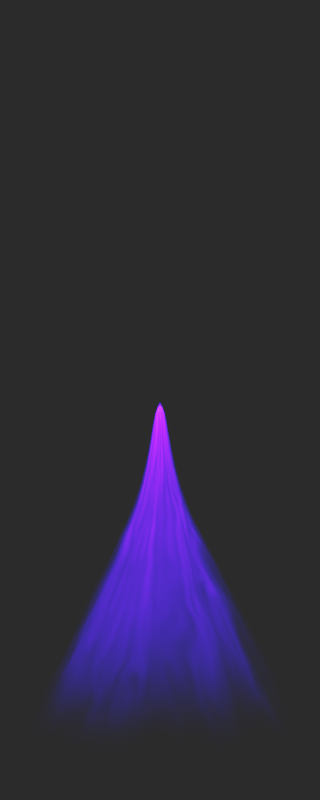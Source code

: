 # Source: avgi_flare_afterburner.blend  (saved by Blender 4.1.24; exported with 4.5.12 LTS)
import bpy
from mathutils import Matrix  # noqa: F401  (used for matrix-valued properties, if any)

bpy.ops.wm.read_factory_settings(use_empty=True)
scene = bpy.context.scene
scene.name = 'Scene'

# ---- collections
col_cameras = bpy.data.collections.new('Cameras'); scene.collection.children.link(col_cameras)
col_ship = bpy.data.collections.new('Ship'); scene.collection.children.link(col_ship)

# ---- materials (node trees are filled in below, after node groups)
mat_material = bpy.data.materials.new('Material')
mat_material_001 = bpy.data.materials.new('Material.001')
mat_material_002 = bpy.data.materials.new('Material.002')

# ---- material node trees
mat_material.use_nodes = True; mat_material.node_tree.nodes.clear()
_N = mat_material.node_tree.nodes; _L = mat_material.node_tree.links
n0 = _N.new('ShaderNodeTexCoord'); n0.name = 'Texture Coordinate'; n0.location = (-689, -121)
n1 = _N.new('ShaderNodeTexGradient'); n1.name = 'Gradient Texture'; n1.location = (-506, 277)
n1.gradient_type = 'SPHERICAL'
n2 = _N.new('ShaderNodeValToRGB'); n2.name = 'Color Ramp.001'; n2.location = (-302, 665)
n2.color_ramp.interpolation = 'B_SPLINE'
while len(n2.color_ramp.elements) > 1: n2.color_ramp.elements.remove(n2.color_ramp.elements[-1])
n2.color_ramp.elements[0].position = 0.0; n2.color_ramp.elements[0].color = (1.0, 1.0, 1.0, 1.0)
_e = n2.color_ramp.elements.new(0.7495); _e.color = (0.8896, 0.8896, 0.8896, 1.0)
_e = n2.color_ramp.elements.new(1.0); _e.color = (0.0, 0.0, 0.0, 1.0)
n3 = _N.new('ShaderNodeRGBCurve'); n3.name = 'RGB Curves.001'; n3.location = (16, 752)
_c = n3.mapping.curves[3]
while len(_c.points) > 2: _c.points.remove(_c.points[-1])
_c.points[0].location = (0.0, 0.0); _c.points[0].handle_type = 'AUTO'
_c.points[1].location = (0.73866, 0.34949); _c.points[1].handle_type = 'AUTO'
_p = _c.points.new(1.0, 1.0); _p.handle_type = 'AUTO'
n3.mapping.update()
n4 = _N.new('ShaderNodeValToRGB'); n4.name = 'Color Ramp'; n4.location = (-68, -38)
n4.color_ramp.interpolation = 'B_SPLINE'
while len(n4.color_ramp.elements) > 1: n4.color_ramp.elements.remove(n4.color_ramp.elements[-1])
n4.color_ramp.elements[0].position = 0.3448; n4.color_ramp.elements[0].color = (0.0, 0.0, 0.0, 0.0)
_e = n4.color_ramp.elements.new(0.9129); _e.color = (0.05347, 0.0, 1.0, 1.0)
n5 = _N.new('ShaderNodeMapping'); n5.name = 'Mapping'; n5.location = (-79, -295)
n5.inputs[3].default_value = (0.9, 0.6, 1.0)
n6 = _N.new('ShaderNodeTexNoise'); n6.name = 'Noise Texture.001'; n6.location = (165, -251)
n6.inputs[2].default_value = 6.0
n6.inputs[3].default_value = 0.3
n6.inputs[4].default_value = 1.0
n6.inputs[8].default_value = 0.3
n7 = _N.new('ShaderNodeValToRGB'); n7.name = 'ColorRamp.004'; n7.location = (419, -210)
n7.color_ramp.interpolation = 'B_SPLINE'
while len(n7.color_ramp.elements) > 1: n7.color_ramp.elements.remove(n7.color_ramp.elements[-1])
n7.color_ramp.elements[0].position = 0.8747; n7.color_ramp.elements[0].color = (0.0, 0.0, 0.0, 0.0)
_e = n7.color_ramp.elements.new(1.0); _e.color = (1.0, 1.0, 1.0, 1.0)
n8 = _N.new('ShaderNodeValue'); n8.name = 'Value'; n8.location = (-442, -87)
n8.outputs[0].default_value = 15.0
n9 = _N.new('ShaderNodeMix'); n9.name = 'Mix'; n9.location = (297, 129)
n9.data_type = 'RGBA'
n9.blend_type = 'MULTIPLY'
n9.inputs[0].default_value = 1.0
n10 = _N.new('ShaderNodeValToRGB'); n10.name = 'Color Ramp.002'; n10.location = (368, 397)
n10.color_ramp.interpolation = 'B_SPLINE'
while len(n10.color_ramp.elements) > 1: n10.color_ramp.elements.remove(n10.color_ramp.elements[-1])
n10.color_ramp.elements[0].position = 0.0; n10.color_ramp.elements[0].color = (0.0, 0.0, 0.0, 0.0)
_e = n10.color_ramp.elements.new(0.4065); _e.color = (1.0, 1.0, 1.0, 1.0)
n11 = _N.new('ShaderNodeMix'); n11.name = 'Mix.001'; n11.location = (550, 709)
n11.data_type = 'RGBA'
n11.blend_type = 'SCREEN'
n12 = _N.new('ShaderNodeLayerWeight'); n12.name = 'Layer Weight'; n12.location = (152, 963)
n12.inputs[0].default_value = 0.6
n13 = _N.new('ShaderNodeValToRGB'); n13.name = 'Color Ramp.003'; n13.location = (342, 1032)
n13.color_ramp.interpolation = 'B_SPLINE'
while len(n13.color_ramp.elements) > 1: n13.color_ramp.elements.remove(n13.color_ramp.elements[-1])
n13.color_ramp.elements[0].position = 0.4555; n13.color_ramp.elements[0].color = (0.0, 0.0, 0.0, 0.0)
_e = n13.color_ramp.elements.new(0.5989); _e.color = (1.0, 1.0, 1.0, 1.0)
n14 = _N.new('ShaderNodeOutputMaterial'); n14.name = 'Material Output'; n14.location = (2060, 170)
n15 = _N.new('ShaderNodeAddShader'); n15.name = 'Add Shader'; n15.location = (1596, 162)
n16 = _N.new('ShaderNodeMath'); n16.name = 'Math'; n16.location = (1091, 325)
n16.operation = 'MULTIPLY'
n16.inputs[1].default_value = 300.0
n17 = _N.new('ShaderNodeEmission'); n17.name = 'Emission'; n17.location = (1295, 156)
n18 = _N.new('ShaderNodeMixShader'); n18.name = 'Mix Shader'; n18.location = (1808, 217)
n19 = _N.new('ShaderNodeBsdfTransparent'); n19.name = 'Transparent BSDF'; n19.location = (1289, -16)
n20 = _N.new('ShaderNodeMix'); n20.name = 'Mix.002'; n20.location = (869, 756)
n20.data_type = 'RGBA'
n20.blend_type = 'SCREEN'
n20.clamp_result = True
n20.inputs[7].default_value = (1.0, 1.0, 1.0, 1.0)
n21 = _N.new('ShaderNodeRGBCurve'); n21.name = 'RGB Curves'; n21.location = (-297, 407)
_c = n21.mapping.curves[3]
while len(_c.points) > 2: _c.points.remove(_c.points[-1])
_c.points[0].location = (0.0, 0.0); _c.points[0].handle_type = 'AUTO'
_c.points[1].location = (0.59574, 0.27551); _c.points[1].handle_type = 'AUTO'
_p = _c.points.new(1.0, 1.0); _p.handle_type = 'AUTO'
n21.mapping.update()
n22 = _N.new('ShaderNodeTexNoise'); n22.name = 'Noise Texture'; n22.location = (167, 397)
n22.inputs[2].default_value = 9.0
n22.inputs[3].default_value = 0.6
n22.inputs[4].default_value = 1.0
n23 = _N.new('ShaderNodeDisplacement'); n23.name = 'Displacement'; n23.location = (742, -187)
n23.inputs[2].default_value = 0.24
n24 = _N.new('ShaderNodeMath'); n24.name = 'Math.001'; n24.location = (-41, 272)
n24.width = 143
n24.operation = 'MULTIPLY_ADD'
n24.inputs[1].default_value = 0.25
n24.inputs[2].default_value = 1.0
_L.new(n1.outputs[0], n4.inputs[0])
_L.new(n1.outputs[0], n2.inputs[0])
_L.new(n2.outputs[0], n3.inputs[1])
_L.new(n3.outputs[0], n11.inputs[7])
_L.new(n10.outputs[0], n11.inputs[6])
_L.new(n11.outputs[2], n20.inputs[6])
_L.new(n13.outputs[0], n20.inputs[0])
_L.new(n1.outputs[0], n21.inputs[1])
_L.new(n21.outputs[0], n9.inputs[6])
_L.new(n4.outputs[0], n9.inputs[7])
_L.new(n0.outputs[2], n1.inputs[0])
_L.new(n7.outputs[0], n23.inputs[0])
_L.new(n6.outputs[0], n7.inputs[0])
_L.new(n5.outputs[0], n6.inputs[0])
_L.new(n23.outputs[0], n14.inputs[2])
_L.new(n8.outputs[0], n5.inputs[1])
_L.new(n0.outputs[0], n5.inputs[0])
_L.new(n12.outputs[1], n13.inputs[0])
_L.new(n22.outputs[1], n10.inputs[0])
_L.new(n20.outputs[2], n16.inputs[0])
_L.new(n19.outputs[0], n15.inputs[1])
_L.new(n9.outputs[2], n17.inputs[0])
_L.new(n16.outputs[0], n17.inputs[1])
_L.new(n18.outputs[0], n14.inputs[0])
_L.new(n17.outputs[0], n15.inputs[0])
_L.new(n15.outputs[0], n18.inputs[1])
_L.new(n19.outputs[0], n18.inputs[2])
_L.new(n20.outputs[2], n18.inputs[0])
_L.new(n8.outputs[0], n24.inputs[0])
_L.new(n23.outputs[0], n22.inputs[0])
_L.new(n24.outputs[0], n22.inputs[8])
n14.is_active_output = True
mat_material_001.use_nodes = True; mat_material_001.node_tree.nodes.clear()
_N = mat_material_001.node_tree.nodes; _L = mat_material_001.node_tree.links
n0 = _N.new('ShaderNodeTexCoord'); n0.name = 'Texture Coordinate'; n0.location = (-689, -121)
n1 = _N.new('ShaderNodeTexGradient'); n1.name = 'Gradient Texture'; n1.location = (-506, 277)
n1.gradient_type = 'SPHERICAL'
n2 = _N.new('ShaderNodeValToRGB'); n2.name = 'Color Ramp.001'; n2.location = (-302, 665)
n2.color_ramp.interpolation = 'B_SPLINE'
while len(n2.color_ramp.elements) > 1: n2.color_ramp.elements.remove(n2.color_ramp.elements[-1])
n2.color_ramp.elements[0].position = 0.0; n2.color_ramp.elements[0].color = (1.0, 1.0, 1.0, 1.0)
_e = n2.color_ramp.elements.new(0.7495); _e.color = (0.8896, 0.8896, 0.8896, 1.0)
_e = n2.color_ramp.elements.new(1.0); _e.color = (0.0, 0.0, 0.0, 1.0)
n3 = _N.new('ShaderNodeRGBCurve'); n3.name = 'RGB Curves.001'; n3.location = (16, 752)
_c = n3.mapping.curves[3]
while len(_c.points) > 2: _c.points.remove(_c.points[-1])
_c.points[0].location = (0.0, 0.0); _c.points[0].handle_type = 'AUTO'
_c.points[1].location = (0.81488, 0.43878); _c.points[1].handle_type = 'AUTO'
_p = _c.points.new(1.0, 1.0); _p.handle_type = 'AUTO'
n3.mapping.update()
n4 = _N.new('ShaderNodeValToRGB'); n4.name = 'Color Ramp'; n4.location = (-68, -38)
n4.color_ramp.interpolation = 'B_SPLINE'
while len(n4.color_ramp.elements) > 1: n4.color_ramp.elements.remove(n4.color_ramp.elements[-1])
n4.color_ramp.elements[0].position = 0.3448; n4.color_ramp.elements[0].color = (0.0, 0.0, 0.0, 0.0)
_e = n4.color_ramp.elements.new(0.9129); _e.color = (0.7065, 0.1092, 1.0, 1.0)
n5 = _N.new('ShaderNodeMapping'); n5.name = 'Mapping'; n5.location = (-79, -295)
n5.inputs[3].default_value = (0.9, 0.6, 1.0)
n6 = _N.new('ShaderNodeTexNoise'); n6.name = 'Noise Texture.001'; n6.location = (165, -251)
n6.inputs[2].default_value = 6.0
n6.inputs[3].default_value = 0.3
n6.inputs[4].default_value = 1.0
n6.inputs[8].default_value = 0.3
n7 = _N.new('ShaderNodeValToRGB'); n7.name = 'ColorRamp.004'; n7.location = (419, -210)
n7.color_ramp.interpolation = 'B_SPLINE'
while len(n7.color_ramp.elements) > 1: n7.color_ramp.elements.remove(n7.color_ramp.elements[-1])
n7.color_ramp.elements[0].position = 0.8747; n7.color_ramp.elements[0].color = (0.0, 0.0, 0.0, 0.0)
_e = n7.color_ramp.elements.new(1.0); _e.color = (1.0, 1.0, 1.0, 1.0)
n8 = _N.new('ShaderNodeDisplacement'); n8.name = 'Displacement'; n8.location = (742, -187)
n8.inputs[2].default_value = 0.24
n9 = _N.new('ShaderNodeValue'); n9.name = 'Value'; n9.location = (-442, -87)
n9.outputs[0].default_value = 15.0
n10 = _N.new('ShaderNodeRGBCurve'); n10.name = 'RGB Curves'; n10.location = (-257, 405)
_c = n10.mapping.curves[3]
while len(_c.points) > 2: _c.points.remove(_c.points[-1])
_c.points[0].location = (0.0, 0.0); _c.points[0].handle_type = 'AUTO'
_c.points[1].location = (0.80445, 0.40306); _c.points[1].handle_type = 'AUTO'
_p = _c.points.new(1.0, 1.0); _p.handle_type = 'AUTO'
n10.mapping.update()
n11 = _N.new('ShaderNodeTexNoise'); n11.name = 'Noise Texture'; n11.location = (97, 402)
n11.inputs[3].default_value = 3.0
n12 = _N.new('ShaderNodeMix'); n12.name = 'Mix'; n12.location = (297, 129)
n12.data_type = 'RGBA'
n12.blend_type = 'MULTIPLY'
n12.inputs[0].default_value = 1.0
n13 = _N.new('ShaderNodeValToRGB'); n13.name = 'Color Ramp.002'; n13.location = (368, 397)
n13.color_ramp.interpolation = 'B_SPLINE'
while len(n13.color_ramp.elements) > 1: n13.color_ramp.elements.remove(n13.color_ramp.elements[-1])
n13.color_ramp.elements[0].position = 0.0; n13.color_ramp.elements[0].color = (0.0, 0.0, 0.0, 0.0)
_e = n13.color_ramp.elements.new(0.3902); _e.color = (1.0, 1.0, 1.0, 1.0)
n14 = _N.new('ShaderNodeMix'); n14.name = 'Mix.001'; n14.location = (550, 709)
n14.data_type = 'RGBA'
n14.blend_type = 'SCREEN'
n15 = _N.new('ShaderNodeLayerWeight'); n15.name = 'Layer Weight'; n15.location = (152, 963)
n15.inputs[0].default_value = 0.6
n16 = _N.new('ShaderNodeValToRGB'); n16.name = 'Color Ramp.003'; n16.location = (342, 1032)
n16.color_ramp.interpolation = 'B_SPLINE'
while len(n16.color_ramp.elements) > 1: n16.color_ramp.elements.remove(n16.color_ramp.elements[-1])
n16.color_ramp.elements[0].position = 0.2087; n16.color_ramp.elements[0].color = (0.0, 0.0, 0.0, 0.0)
_e = n16.color_ramp.elements.new(0.3194); _e.color = (1.0, 1.0, 1.0, 1.0)
n17 = _N.new('ShaderNodeOutputMaterial'); n17.name = 'Material Output'; n17.location = (2060, 170)
n18 = _N.new('ShaderNodeAddShader'); n18.name = 'Add Shader'; n18.location = (1596, 162)
n19 = _N.new('ShaderNodeMath'); n19.name = 'Math'; n19.location = (1091, 325)
n19.operation = 'MULTIPLY'
n19.inputs[1].default_value = 3000.0
n20 = _N.new('ShaderNodeEmission'); n20.name = 'Emission'; n20.location = (1295, 156)
n21 = _N.new('ShaderNodeMixShader'); n21.name = 'Mix Shader'; n21.location = (1808, 217)
n22 = _N.new('ShaderNodeBsdfTransparent'); n22.name = 'Transparent BSDF'; n22.location = (1289, -16)
n23 = _N.new('ShaderNodeMix'); n23.name = 'Mix.002'; n23.location = (869, 756)
n23.data_type = 'RGBA'
n23.blend_type = 'SCREEN'
n23.clamp_result = True
n23.inputs[7].default_value = (1.0, 1.0, 1.0, 1.0)
_L.new(n1.outputs[0], n4.inputs[0])
_L.new(n1.outputs[0], n2.inputs[0])
_L.new(n2.outputs[0], n3.inputs[1])
_L.new(n3.outputs[0], n14.inputs[7])
_L.new(n13.outputs[0], n14.inputs[6])
_L.new(n14.outputs[2], n23.inputs[6])
_L.new(n16.outputs[0], n23.inputs[0])
_L.new(n1.outputs[0], n10.inputs[1])
_L.new(n10.outputs[0], n12.inputs[6])
_L.new(n4.outputs[0], n12.inputs[7])
_L.new(n0.outputs[2], n1.inputs[0])
_L.new(n7.outputs[0], n8.inputs[0])
_L.new(n6.outputs[0], n7.inputs[0])
_L.new(n5.outputs[0], n6.inputs[0])
_L.new(n8.outputs[0], n17.inputs[2])
_L.new(n9.outputs[0], n5.inputs[1])
_L.new(n0.outputs[0], n5.inputs[0])
_L.new(n15.outputs[1], n16.inputs[0])
_L.new(n11.outputs[1], n13.inputs[0])
_L.new(n9.outputs[0], n11.inputs[2])
_L.new(n23.outputs[2], n19.inputs[0])
_L.new(n22.outputs[0], n18.inputs[1])
_L.new(n12.outputs[2], n20.inputs[0])
_L.new(n19.outputs[0], n20.inputs[1])
_L.new(n21.outputs[0], n17.inputs[0])
_L.new(n20.outputs[0], n18.inputs[0])
_L.new(n18.outputs[0], n21.inputs[1])
_L.new(n22.outputs[0], n21.inputs[2])
_L.new(n23.outputs[2], n21.inputs[0])
n17.is_active_output = True
mat_material_002.use_nodes = True; mat_material_002.node_tree.nodes.clear()
_N = mat_material_002.node_tree.nodes; _L = mat_material_002.node_tree.links
n0 = _N.new('ShaderNodeTexCoord'); n0.name = 'Texture Coordinate'; n0.location = (-689, -121)
n1 = _N.new('ShaderNodeTexGradient'); n1.name = 'Gradient Texture'; n1.location = (-506, 277)
n1.gradient_type = 'SPHERICAL'
n2 = _N.new('ShaderNodeValToRGB'); n2.name = 'Color Ramp.001'; n2.location = (-302, 665)
n2.color_ramp.interpolation = 'B_SPLINE'
while len(n2.color_ramp.elements) > 1: n2.color_ramp.elements.remove(n2.color_ramp.elements[-1])
n2.color_ramp.elements[0].position = 0.0; n2.color_ramp.elements[0].color = (1.0, 1.0, 1.0, 1.0)
_e = n2.color_ramp.elements.new(0.7495); _e.color = (0.8896, 0.8896, 0.8896, 1.0)
_e = n2.color_ramp.elements.new(1.0); _e.color = (0.0, 0.0, 0.0, 1.0)
n3 = _N.new('ShaderNodeRGBCurve'); n3.name = 'RGB Curves.001'; n3.location = (16, 752)
_c = n3.mapping.curves[3]
while len(_c.points) > 2: _c.points.remove(_c.points[-1])
_c.points[0].location = (0.0, 0.0); _c.points[0].handle_type = 'AUTO'
_c.points[1].location = (0.51906, 0.23469); _c.points[1].handle_type = 'AUTO'
_p = _c.points.new(1.0, 1.0); _p.handle_type = 'AUTO'
n3.mapping.update()
n4 = _N.new('ShaderNodeValToRGB'); n4.name = 'Color Ramp'; n4.location = (-68, -38)
n4.color_ramp.interpolation = 'B_SPLINE'
while len(n4.color_ramp.elements) > 1: n4.color_ramp.elements.remove(n4.color_ramp.elements[-1])
n4.color_ramp.elements[0].position = 0.3448; n4.color_ramp.elements[0].color = (0.0, 0.0, 0.0, 0.0)
_e = n4.color_ramp.elements.new(0.9129); _e.color = (0.0001234, 0.0, 0.3134, 1.0)
n5 = _N.new('ShaderNodeMapping'); n5.name = 'Mapping'; n5.location = (-79, -295)
n5.inputs[3].default_value = (0.9, 0.6, 1.0)
n6 = _N.new('ShaderNodeTexNoise'); n6.name = 'Noise Texture.001'; n6.location = (165, -251)
n6.inputs[2].default_value = 3.0
n6.inputs[3].default_value = 0.3
n6.inputs[4].default_value = 0.0
n7 = _N.new('ShaderNodeValToRGB'); n7.name = 'ColorRamp.004'; n7.location = (419, -210)
n7.color_ramp.interpolation = 'B_SPLINE'
while len(n7.color_ramp.elements) > 1: n7.color_ramp.elements.remove(n7.color_ramp.elements[-1])
n7.color_ramp.elements[0].position = 0.8747; n7.color_ramp.elements[0].color = (0.0, 0.0, 0.0, 0.0)
_e = n7.color_ramp.elements.new(1.0); _e.color = (1.0, 1.0, 1.0, 1.0)
n8 = _N.new('ShaderNodeValue'); n8.name = 'Value'; n8.location = (-442, -87)
n8.outputs[0].default_value = 15.0
n9 = _N.new('ShaderNodeMix'); n9.name = 'Mix'; n9.location = (297, 129)
n9.data_type = 'RGBA'
n9.blend_type = 'MULTIPLY'
n9.inputs[0].default_value = 1.0
n10 = _N.new('ShaderNodeValToRGB'); n10.name = 'Color Ramp.002'; n10.location = (368, 397)
n10.color_ramp.interpolation = 'B_SPLINE'
while len(n10.color_ramp.elements) > 1: n10.color_ramp.elements.remove(n10.color_ramp.elements[-1])
n10.color_ramp.elements[0].position = 0.0; n10.color_ramp.elements[0].color = (0.0, 0.0, 0.0, 0.0)
_e = n10.color_ramp.elements.new(0.3503); _e.color = (1.0, 1.0, 1.0, 1.0)
n11 = _N.new('ShaderNodeLayerWeight'); n11.name = 'Layer Weight'; n11.location = (152, 963)
n11.inputs[0].default_value = 0.6
n12 = _N.new('ShaderNodeValToRGB'); n12.name = 'Color Ramp.003'; n12.location = (342, 1032)
n12.color_ramp.interpolation = 'B_SPLINE'
while len(n12.color_ramp.elements) > 1: n12.color_ramp.elements.remove(n12.color_ramp.elements[-1])
n12.color_ramp.elements[0].position = 0.0; n12.color_ramp.elements[0].color = (0.0, 0.0, 0.0, 0.0)
_e = n12.color_ramp.elements.new(0.3303); _e.color = (1.0, 1.0, 1.0, 1.0)
n13 = _N.new('ShaderNodeOutputMaterial'); n13.name = 'Material Output'; n13.location = (2060, 170)
n14 = _N.new('ShaderNodeAddShader'); n14.name = 'Add Shader'; n14.location = (1596, 162)
n15 = _N.new('ShaderNodeMath'); n15.name = 'Math'; n15.location = (1091, 325)
n15.operation = 'MULTIPLY'
n15.inputs[1].default_value = 3000.0
n16 = _N.new('ShaderNodeEmission'); n16.name = 'Emission'; n16.location = (1295, 156)
n17 = _N.new('ShaderNodeMixShader'); n17.name = 'Mix Shader'; n17.location = (1808, 217)
n18 = _N.new('ShaderNodeBsdfTransparent'); n18.name = 'Transparent BSDF'; n18.location = (1289, -16)
n19 = _N.new('ShaderNodeMix'); n19.name = 'Mix.002'; n19.location = (869, 756)
n19.data_type = 'RGBA'
n19.blend_type = 'SCREEN'
n19.clamp_result = True
n19.inputs[7].default_value = (1.0, 1.0, 1.0, 1.0)
n20 = _N.new('ShaderNodeMix'); n20.name = 'Mix.001'; n20.location = (550, 709)
n20.data_type = 'RGBA'
n20.blend_type = 'SCREEN'
n21 = _N.new('ShaderNodeMath'); n21.name = 'Math.001'; n21.location = (-35, 259)
n21.inputs[1].default_value = 1.5
n22 = _N.new('ShaderNodeRGBCurve'); n22.name = 'RGB Curves'; n22.location = (-316, 409)
_c = n22.mapping.curves[3]
while len(_c.points) > 2: _c.points.remove(_c.points[-1])
_c.points[0].location = (0.0, 0.0); _c.points[0].handle_type = 'AUTO'
_c.points[1].location = (0.74093, 0.37755); _c.points[1].handle_type = 'AUTO'
_p = _c.points.new(1.0, 1.0); _p.handle_type = 'AUTO'
n22.mapping.update()
n23 = _N.new('ShaderNodeDisplacement'); n23.name = 'Displacement'; n23.location = (742, -187)
n23.inputs[2].default_value = 0.24
n24 = _N.new('ShaderNodeTexNoise'); n24.name = 'Noise Texture'; n24.location = (168, 394)
n24.inputs[2].default_value = 34.1
n24.inputs[3].default_value = 3.0
n24.inputs[4].default_value = 0.0
n24.inputs[8].default_value = -2.1
_L.new(n1.outputs[0], n4.inputs[0])
_L.new(n1.outputs[0], n2.inputs[0])
_L.new(n2.outputs[0], n3.inputs[1])
_L.new(n3.outputs[0], n20.inputs[7])
_L.new(n10.outputs[0], n20.inputs[6])
_L.new(n20.outputs[2], n19.inputs[6])
_L.new(n12.outputs[0], n19.inputs[0])
_L.new(n1.outputs[0], n22.inputs[1])
_L.new(n22.outputs[0], n9.inputs[6])
_L.new(n4.outputs[0], n9.inputs[7])
_L.new(n0.outputs[2], n1.inputs[0])
_L.new(n7.outputs[0], n23.inputs[0])
_L.new(n6.outputs[0], n7.inputs[0])
_L.new(n5.outputs[0], n6.inputs[0])
_L.new(n23.outputs[0], n13.inputs[2])
_L.new(n8.outputs[0], n5.inputs[1])
_L.new(n0.outputs[0], n5.inputs[0])
_L.new(n11.outputs[1], n12.inputs[0])
_L.new(n24.outputs[1], n10.inputs[0])
_L.new(n19.outputs[2], n15.inputs[0])
_L.new(n18.outputs[0], n14.inputs[1])
_L.new(n9.outputs[2], n16.inputs[0])
_L.new(n15.outputs[0], n16.inputs[1])
_L.new(n17.outputs[0], n13.inputs[0])
_L.new(n16.outputs[0], n14.inputs[0])
_L.new(n14.outputs[0], n17.inputs[1])
_L.new(n18.outputs[0], n17.inputs[2])
_L.new(n19.outputs[2], n17.inputs[0])
_L.new(n8.outputs[0], n21.inputs[0])
_L.new(n23.outputs[0], n24.inputs[0])
n13.is_active_output = True

# ---- world
world_world = bpy.data.worlds.new('World'); scene.world = world_world
world_world.use_nodes = True; world_world.node_tree.nodes.clear()
_N = world_world.node_tree.nodes; _L = world_world.node_tree.links
n0 = _N.new('ShaderNodeOutputWorld'); n0.name = 'World Output'; n0.location = (300, 300)
n1 = _N.new('ShaderNodeBackground'); n1.name = 'Background'; n1.location = (10, 300)
n1.inputs[0].default_value = (0.02198, 0.02198, 0.02198, 1.0)
_L.new(n1.outputs[0], n0.inputs[0])
n0.is_active_output = True
world_world.color = (0.05088, 0.05088, 0.05088)
world_world.use_sun_shadow = False
world_world.sun_shadow_jitter_overblur = 0.0

# ---- cameras
cam_camera_001 = bpy.data.cameras.new('Camera.001')
cam_camera_001.type = 'ORTHO'
cam_camera_001.ortho_scale = 4.5
cam_camera_001.shift_y = 1.22
cam_camera_002 = bpy.data.cameras.new('Camera.002')
cam_camera_002.type = 'ORTHO'
cam_camera_002.ortho_scale = 25.6
cam_camera_002.shift_x = 0.16
cam_camera_002.shift_y = -0.13

# ---- lights
light_sun_002 = bpy.data.lights.new('Sun.002', 'SUN')
light_sun_002.transmission_factor = 0.0
light_sun_002.angle = 0.06981
light_sun_002.energy = 3.0
light_sun_002.shadow_buffer_clip_start = 0.5
light_sun_002.shadow_soft_size = 0.1
light_sun_002.shadow_cascade_max_distance = 1000.0
light_sun_002.cycles.use_multiple_importance_sampling = False
light_sun = bpy.data.lights.new('Sun', 'SUN')
light_sun.transmission_factor = 0.0
light_sun.angle = 0.06981
light_sun.energy = 3.0
light_sun.shadow_buffer_clip_start = 0.5
light_sun.shadow_soft_size = 0.1
light_sun.shadow_cascade_max_distance = 1000.0
light_sun.cycles.use_multiple_importance_sampling = False

# ---- meshes
me_plane_001 = bpy.data.meshes.new('Plane.001')
me_plane_001.from_pydata([(0.6811, 1.985, 0.6733), (0.6769, 1.985, -0.7386), (-0.7309, 1.985, -0.7341), (0.9724, 1.985, -0.03286), (-1.031, 1.985, -0.03128), (-0.02655, 1.985, 0.9663), (6.607e-05, -0.165, 0.003519), (-0.03242, 1.985, -1.03), (-0.7359, 1.985, 0.6745), (-0.04799, 0.2726, -0.04566), (0.04583, 0.2726, -0.04573), (0.04611, 0.2726, 0.04776), (-0.04771, 0.2726, 0.04783), (-0.001134, 0.2726, -0.06506), (-0.0007456, 0.2726, 0.06716), (-0.06728, 0.2726, 0.001101), (0.0654, 0.2726, 0.0009957), (0.5865, 1.328, -0.01689), (-0.01435, 1.328, 0.5841), (-0.6187, 1.328, -0.01593), (-0.441, 1.328, 0.4086), (-0.01788, 1.328, -0.6169), (-0.4387, 1.328, -0.4433), (0.4088, 1.328, -0.4414), (0.4113, 1.328, 0.4079), (-0.1247, 0.6276, -0.1232), (0.1161, 0.6276, -0.1237), (0.1168, 0.6276, 0.1168), (0.1665, 0.6276, -0.003485), (-0.003669, 0.6276, 0.1667), (-0.1748, 0.6276, -0.003215), (-0.1245, 0.6276, 0.117), (-0.004669, 0.6276, -0.1734)], [], [(20, 18, 5, 8), (17, 23, 1, 3), (19, 20, 8, 4), (24, 17, 3, 0), (23, 21, 7, 1), (21, 22, 2, 7), (22, 19, 4, 2), (18, 24, 0, 5), (6, 16, 11), (6, 15, 9), (6, 14, 12), (6, 13, 10), (6, 12, 15), (6, 9, 13), (6, 10, 16), (6, 11, 14), (29, 27, 24, 18), (25, 30, 19, 22), (32, 25, 22, 21), (26, 32, 21, 23), (27, 28, 17, 24), (30, 31, 20, 19), (28, 26, 23, 17), (31, 29, 18, 20), (12, 14, 29, 31), (16, 10, 26, 28), (15, 12, 31, 30), (11, 16, 28, 27), (10, 13, 32, 26), (13, 9, 25, 32), (9, 15, 30, 25), (14, 11, 27, 29)])
me_plane_001.polygons.foreach_set('use_smooth', [True] * 32)
_uv = me_plane_001.uv_layers.new(name='UVMap')
_uv.uv.foreach_set('vector', [0.5516, 0.5462, 0.02574, 0.7626, 0.02286, 1.042, 0.7489, 0.7432, -0.7149, 0.02184, -0.4958, -0.5014, -0.6971, -0.7031, -0.9996, 0.01924, 0.7707, 0.02301, 0.5516, 0.5462, 0.7489, 0.7432, 1.051, 0.02086, -0.4989, 0.5454, -0.7149, 0.02184, -0.9996, 0.01924, -0.7014, 0.7421, -0.4958, -0.5014, 0.03009, -0.7178, 0.02887, -1.002, -0.6971, -0.7031, 0.03009, -0.7178, 0.5547, -0.5005, 0.7531, -0.702, 0.02887, -1.002, 0.5547, -0.5005, 0.7707, 0.02301, 1.051, 0.02086, 0.7531, -0.702, 0.02574, 0.7626, -0.4989, 0.5454, -0.7014, 0.7421, 0.02286, 1.042, 0.0339, 0.02935, -0.4301, 0.02443, -0.2963, 0.3487, 0.0339, 0.02935, 0.49, 0.02516, 0.3562, -0.2991, 0.0339, 0.02935, 0.02862, 0.4833, 0.3543, 0.3492, 0.0339, 0.02935, 0.03131, -0.4337, -0.2944, -0.2996, 0.0339, 0.02935, 0.3543, 0.3492, 0.49, 0.02516, 0.0339, 0.02935, 0.3562, -0.2991, 0.03131, -0.4337, 0.0339, 0.02935, -0.2944, -0.2996, -0.4301, 0.02443, 0.0339, 0.02935, -0.2963, 0.3487, 0.02862, 0.4833, 0.02718, 0.6226, -0.3973, 0.4468, -0.4989, 0.5454, 0.02574, 0.7626, 0.4552, -0.3996, 0.63, 0.02409, 0.7707, 0.02301, 0.5547, -0.5005, 0.03071, -0.5754, 0.4552, -0.3996, 0.5547, -0.5005, 0.03009, -0.7178, -0.3948, -0.4003, 0.03071, -0.5754, 0.03009, -0.7178, -0.4958, -0.5014, -0.3973, 0.4468, -0.5721, 0.02314, -0.7149, 0.02184, -0.4989, 0.5454, 0.63, 0.02409, 0.4527, 0.4475, 0.5516, 0.5462, 0.7707, 0.02301, -0.5721, 0.02314, -0.3948, -0.4003, -0.4958, -0.5014, -0.7149, 0.02184, 0.4527, 0.4475, 0.02718, 0.6226, 0.02574, 0.7626, 0.5516, 0.5462, 0.3543, 0.3492, 0.02862, 0.4833, 0.02718, 0.6226, 0.4527, 0.4475, -0.4301, 0.02443, -0.2944, -0.2996, -0.3948, -0.4003, -0.5721, 0.02314, 0.49, 0.02516, 0.3543, 0.3492, 0.4527, 0.4475, 0.63, 0.02409, -0.2963, 0.3487, -0.4301, 0.02443, -0.5721, 0.02314, -0.3973, 0.4468, -0.2944, -0.2996, 0.03131, -0.4337, 0.03071, -0.5754, -0.3948, -0.4003, 0.03131, -0.4337, 0.3562, -0.2991, 0.4552, -0.3996, 0.03071, -0.5754, 0.3562, -0.2991, 0.49, 0.02516, 0.63, 0.02409, 0.4552, -0.3996, 0.02862, 0.4833, -0.2963, 0.3487, -0.3973, 0.4468, 0.02718, 0.6226])
me_plane_001.materials.append(mat_material)
me_plane_001.update()
me_plane_002 = bpy.data.meshes.new('Plane.002')
me_plane_002.from_pydata([(0.06991, 1.417, 0.06905), (0.06949, 1.417, -0.07571), (-0.05055, 1.417, -0.05054), (0.09979, 1.417, -0.003352), (-0.1057, 1.417, -0.00319), (-0.002635, 1.417, 0.09909), (8.228e-05, -0.04808, 0.0002468), (-0.003237, 1.417, -0.1056), (-0.07536, 1.417, 0.06917), (-0.004944, 0.2064, -0.004831), (0.00496, 0.2064, -0.004839), (0.004989, 0.2064, 0.00503), (-0.004915, 0.2064, 0.005038), (1.797e-06, 0.2064, -0.006879), (4.283e-05, 0.2064, 0.007078), (-0.006981, 0.2064, 0.0001051), (0.007026, 0.2064, 9.4e-05), (0.03183, 0.8555, -0.0008964), (-0.000639, 0.8555, 0.03158), (-0.0333, 0.8555, -0.0008449), (-0.02369, 0.8555, 0.02209), (-0.0008298, 0.8555, -0.03332), (-0.017, 0.8555, -0.01702), (0.02222, 0.8555, -0.02383), (0.02236, 0.8555, 0.02205), (-0.006175, 0.5309, -0.006162), (0.007716, 0.5309, -0.00809), (0.007763, 0.5309, 0.007674), (0.01102, 0.5309, -0.0002104), (-0.000138, 0.5309, 0.01095), (-0.01136, 0.5309, -0.0001928), (-0.008058, 0.5309, 0.007687), (-0.0002035, 0.5309, -0.01135)], [], [(20, 18, 5, 8), (17, 23, 1, 3), (19, 20, 8, 4), (24, 17, 3, 0), (23, 21, 7, 1), (21, 22, 2, 7), (22, 19, 4, 2), (18, 24, 0, 5), (6, 16, 11), (6, 15, 9), (6, 14, 12), (6, 13, 10), (6, 12, 15), (6, 9, 13), (6, 10, 16), (6, 11, 14), (29, 27, 24, 18), (25, 30, 19, 22), (32, 25, 22, 21), (26, 32, 21, 23), (27, 28, 17, 24), (30, 31, 20, 19), (28, 26, 23, 17), (31, 29, 18, 20), (12, 14, 29, 31), (16, 10, 26, 28), (15, 12, 31, 30), (11, 16, 28, 27), (10, 13, 32, 26), (13, 9, 25, 32), (9, 15, 30, 25), (14, 11, 27, 29)])
me_plane_002.polygons.foreach_set('use_smooth', [True] * 32)
_uv = me_plane_002.uv_layers.new(name='UVMap')
_uv.uv.foreach_set('vector', [0.5516, 0.5462, 0.02574, 0.7626, 0.02286, 1.042, 0.7489, 0.7432, -0.7149, 0.02184, -0.4958, -0.5014, -0.6971, -0.7031, -0.9996, 0.01924, 0.7707, 0.02301, 0.5516, 0.5462, 0.7489, 0.7432, 1.051, 0.02086, -0.4989, 0.5454, -0.7149, 0.02184, -0.9996, 0.01924, -0.7014, 0.7421, -0.4958, -0.5014, 0.03009, -0.7178, 0.02887, -1.002, -0.6971, -0.7031, 0.03009, -0.7178, 0.5547, -0.5005, 0.7531, -0.702, 0.02887, -1.002, 0.5547, -0.5005, 0.7707, 0.02301, 1.051, 0.02086, 0.7531, -0.702, 0.02574, 0.7626, -0.4989, 0.5454, -0.7014, 0.7421, 0.02286, 1.042, 0.0339, 0.02935, -0.4301, 0.02443, -0.2963, 0.3487, 0.0339, 0.02935, 0.49, 0.02516, 0.3562, -0.2991, 0.0339, 0.02935, 0.02862, 0.4833, 0.3543, 0.3492, 0.0339, 0.02935, 0.03131, -0.4337, -0.2944, -0.2996, 0.0339, 0.02935, 0.3543, 0.3492, 0.49, 0.02516, 0.0339, 0.02935, 0.3562, -0.2991, 0.03131, -0.4337, 0.0339, 0.02935, -0.2944, -0.2996, -0.4301, 0.02443, 0.0339, 0.02935, -0.2963, 0.3487, 0.02862, 0.4833, 0.02718, 0.6229, -0.3976, 0.4471, -0.4989, 0.5454, 0.02574, 0.7626, 0.4555, -0.3998, 0.6304, 0.02408, 0.7707, 0.02301, 0.5547, -0.5005, 0.0307, -0.5757, 0.4555, -0.3998, 0.5547, -0.5005, 0.03009, -0.7178, -0.3951, -0.4005, 0.0307, -0.5757, 0.03009, -0.7178, -0.4958, -0.5014, -0.3976, 0.4471, -0.5725, 0.02313, -0.7149, 0.02184, -0.4989, 0.5454, 0.6304, 0.02408, 0.453, 0.4477, 0.5516, 0.5462, 0.7707, 0.02301, -0.5725, 0.02313, -0.3951, -0.4005, -0.4958, -0.5014, -0.7149, 0.02184, 0.453, 0.4477, 0.02718, 0.6229, 0.02574, 0.7626, 0.5516, 0.5462, 0.3543, 0.3492, 0.02862, 0.4833, 0.02718, 0.6229, 0.453, 0.4477, -0.4301, 0.02443, -0.2944, -0.2996, -0.3951, -0.4005, -0.5725, 0.02313, 0.49, 0.02516, 0.3543, 0.3492, 0.453, 0.4477, 0.6304, 0.02408, -0.2963, 0.3487, -0.4301, 0.02443, -0.5725, 0.02313, -0.3976, 0.4471, -0.2944, -0.2996, 0.03131, -0.4337, 0.0307, -0.5757, -0.3951, -0.4005, 0.03131, -0.4337, 0.3562, -0.2991, 0.4555, -0.3998, 0.0307, -0.5757, 0.3562, -0.2991, 0.49, 0.02516, 0.6304, 0.02408, 0.4555, -0.3998, 0.02862, 0.4833, -0.2963, 0.3487, -0.3976, 0.4471, 0.02718, 0.6229])
me_plane_002.materials.append(mat_material_001)
me_plane_002.update()
me_plane_003 = bpy.data.meshes.new('Plane.003')
me_plane_003.from_pydata([(0.4625, 1.979, 0.3749), (0.4597, 1.979, -0.4112), (-0.3356, 1.979, -0.2746), (0.6604, 1.979, -0.01828), (-0.7008, 1.979, -0.0174), (-0.01818, 1.979, 0.5381), (5.173e-05, -0.157, 0.001973), (-0.02216, 1.979, -0.5737), (-0.5, 1.979, 0.3756), (-0.05052, 0.2777, -0.02541), (0.04921, 0.2777, -0.02545), (0.04951, 0.2777, 0.0266), (-0.05023, 0.2777, 0.02665), (-0.000715, 0.2777, -0.03621), (-0.0003018, 0.2777, 0.03741), (-0.07103, 0.2777, 0.0006267), (0.07002, 0.2777, 0.0005683), (0.3784, 1.327, -0.009388), (-0.009258, 1.327, 0.3252), (-0.3992, 1.327, -0.008857), (-0.2845, 1.327, 0.2275), (-0.01154, 1.327, -0.3435), (-0.202, 1.327, -0.1733), (0.2637, 1.327, -0.2457), (0.2653, 1.327, 0.2271), (-0.08047, 0.7852, -0.05789), (0.09875, 0.7852, -0.07662), (0.09936, 0.7852, 0.07233), (0.1415, 0.7852, -0.00217), (-0.002988, 0.7852, 0.1032), (-0.1483, 0.7852, -0.002003), (-0.1056, 0.7852, 0.07245), (-0.003837, 0.7852, -0.1074)], [], [(20, 18, 5, 8), (17, 23, 1, 3), (19, 20, 8, 4), (24, 17, 3, 0), (23, 21, 7, 1), (21, 22, 2, 7), (22, 19, 4, 2), (18, 24, 0, 5), (6, 16, 11), (6, 15, 9), (6, 14, 12), (6, 13, 10), (6, 12, 15), (6, 9, 13), (6, 10, 16), (6, 11, 14), (29, 27, 24, 18), (25, 30, 19, 22), (32, 25, 22, 21), (26, 32, 21, 23), (27, 28, 17, 24), (30, 31, 20, 19), (28, 26, 23, 17), (31, 29, 18, 20), (12, 14, 29, 31), (16, 10, 26, 28), (15, 12, 31, 30), (11, 16, 28, 27), (10, 13, 32, 26), (13, 9, 25, 32), (9, 15, 30, 25), (14, 11, 27, 29)])
me_plane_003.polygons.foreach_set('use_smooth', [True] * 32)
_uv = me_plane_003.uv_layers.new(name='UVMap')
_uv.uv.foreach_set('vector', [0.5516, 0.5462, 0.02574, 0.7626, 0.02286, 1.042, 0.7489, 0.7432, -0.7149, 0.02184, -0.4958, -0.5014, -0.6971, -0.7031, -0.9996, 0.01924, 0.7707, 0.02301, 0.5516, 0.5462, 0.7489, 0.7432, 1.051, 0.02086, -0.4989, 0.5454, -0.7149, 0.02184, -0.9996, 0.01924, -0.7014, 0.7421, -0.4958, -0.5014, 0.03009, -0.7178, 0.02887, -1.002, -0.6971, -0.7031, 0.03009, -0.7178, 0.5547, -0.5005, 0.7531, -0.702, 0.02887, -1.002, 0.5547, -0.5005, 0.7707, 0.02301, 1.051, 0.02086, 0.7531, -0.702, 0.02574, 0.7626, -0.4989, 0.5454, -0.7014, 0.7421, 0.02286, 1.042, 0.0339, 0.02935, -0.4301, 0.02443, -0.2963, 0.3487, 0.0339, 0.02935, 0.49, 0.02516, 0.3562, -0.2991, 0.0339, 0.02935, 0.02862, 0.4833, 0.3543, 0.3492, 0.0339, 0.02935, 0.03131, -0.4337, -0.2944, -0.2996, 0.0339, 0.02935, 0.3543, 0.3492, 0.49, 0.02516, 0.0339, 0.02935, 0.3562, -0.2991, 0.03131, -0.4337, 0.0339, 0.02935, -0.2944, -0.2996, -0.4301, 0.02443, 0.0339, 0.02935, -0.2963, 0.3487, 0.02862, 0.4833, 0.02718, 0.6226, -0.3973, 0.4468, -0.4989, 0.5454, 0.02574, 0.7626, 0.4552, -0.3996, 0.63, 0.02409, 0.7707, 0.02301, 0.5547, -0.5005, 0.03071, -0.5754, 0.4552, -0.3996, 0.5547, -0.5005, 0.03009, -0.7178, -0.3948, -0.4003, 0.03071, -0.5754, 0.03009, -0.7178, -0.4958, -0.5014, -0.3973, 0.4468, -0.5721, 0.02314, -0.7149, 0.02184, -0.4989, 0.5454, 0.63, 0.02409, 0.4527, 0.4475, 0.5516, 0.5462, 0.7707, 0.02301, -0.5721, 0.02314, -0.3948, -0.4003, -0.4958, -0.5014, -0.7149, 0.02184, 0.4527, 0.4475, 0.02718, 0.6226, 0.02574, 0.7626, 0.5516, 0.5462, 0.3543, 0.3492, 0.02862, 0.4833, 0.02718, 0.6226, 0.4527, 0.4475, -0.4301, 0.02443, -0.2944, -0.2996, -0.3948, -0.4003, -0.5721, 0.02314, 0.49, 0.02516, 0.3543, 0.3492, 0.4527, 0.4475, 0.63, 0.02409, -0.2963, 0.3487, -0.4301, 0.02443, -0.5721, 0.02314, -0.3973, 0.4468, -0.2944, -0.2996, 0.03131, -0.4337, 0.03071, -0.5754, -0.3948, -0.4003, 0.03131, -0.4337, 0.3562, -0.2991, 0.4552, -0.3996, 0.03071, -0.5754, 0.3562, -0.2991, 0.49, 0.02516, 0.63, 0.02409, 0.4552, -0.3996, 0.02862, 0.4833, -0.2963, 0.3487, -0.3973, 0.4468, 0.02718, 0.6226])
me_plane_003.materials.append(mat_material_002)
me_plane_003.update()

# ---- objects
ob_top_down_camera = bpy.data.objects.new('Top Down Camera', cam_camera_001)
ob_thumbnail_camera = bpy.data.objects.new('Thumbnail Camera', cam_camera_002)
ob_thumbnail_sun = bpy.data.objects.new('Thumbnail Sun', light_sun_002)
ob_top_down_sun = bpy.data.objects.new('Top Down Sun', light_sun)
ob_cone_001 = bpy.data.objects.new('Cone.001', me_plane_001)
ob_cone_002 = bpy.data.objects.new('Cone.002', me_plane_002)
ob_cone_003 = bpy.data.objects.new('Cone.003', me_plane_003)

# ---- transforms, parenting, visibility, modifiers, constraints
ob_top_down_camera.location = (0.0, -5.477, 10.73)
ob_top_down_camera.lineart.crease_threshold = 0.0
ob_thumbnail_camera.location = (11.67, 12.17, 15.49)
ob_thumbnail_camera.rotation_euler = (0.9599, 0.0, 2.618)
ob_thumbnail_camera.lineart.crease_threshold = 0.0
ob_thumbnail_sun.location = (15.0, 13.0, 18.0)
ob_thumbnail_sun.rotation_euler = (-0.02907, 0.8607, 0.04537)
ob_thumbnail_sun.hide_render = True
ob_thumbnail_sun.lineart.crease_threshold = 0.0
ob_top_down_sun.location = (15.0, 13.0, 18.0)
ob_top_down_sun.rotation_euler = (0.0, 1.134, 0.8727)
ob_top_down_sun.lineart.crease_threshold = 0.0
ob_cone_001.location = (0.0, 0.0, 0.0)
ob_cone_001.rotation_euler = (0.0, -0.0, -3.142)
_m = ob_cone_001.modifiers.new('Subdivision', 'SUBSURF')
_m.levels = 2
ob_cone_002.location = (0.0, 0.0, 0.0)
ob_cone_002.rotation_euler = (0.0, -0.0, -3.142)
ob_cone_002.hide_render = True
_m = ob_cone_002.modifiers.new('Subdivision', 'SUBSURF')
ob_cone_003.location = (0.0, 0.0, 0.0)
ob_cone_003.rotation_euler = (0.0, -0.0, -3.142)
ob_cone_003.hide_render = True
_m = ob_cone_003.modifiers.new('Subdivision', 'SUBSURF')
_m.levels = 2

# ---- collection membership
col_cameras.objects.link(ob_top_down_camera)
col_cameras.objects.link(ob_thumbnail_camera)
col_cameras.objects.link(ob_thumbnail_sun)
col_cameras.objects.link(ob_top_down_sun)
col_ship.objects.link(ob_cone_001)
col_ship.objects.link(ob_cone_002)
col_ship.objects.link(ob_cone_003)

# ---- scene / render settings (as saved in the file)
scene.camera = ob_top_down_camera
scene.frame_start = 0; scene.frame_end = 15; scene.frame_set(15)
scene.render.engine = 'CYCLES'
scene.render.resolution_x = 240
scene.render.resolution_y = 600
scene.render.resolution_percentage = 200
scene.render.film_transparent = True
scene.render.use_border = True
scene.cycles.feature_set = 'EXPERIMENTAL'
scene.cycles.samples = 64
scene.cycles.sampling_pattern = 'TABULATED_SOBOL'
scene.cycles.use_adaptive_sampling = False
scene.cycles.use_light_tree = False
scene.cycles.film_transparent_glass = True
scene.eevee.ray_tracing_options.trace_max_roughness = 0.0
scene.view_settings.view_transform = 'Filmic'
bpy.context.view_layer.update()
